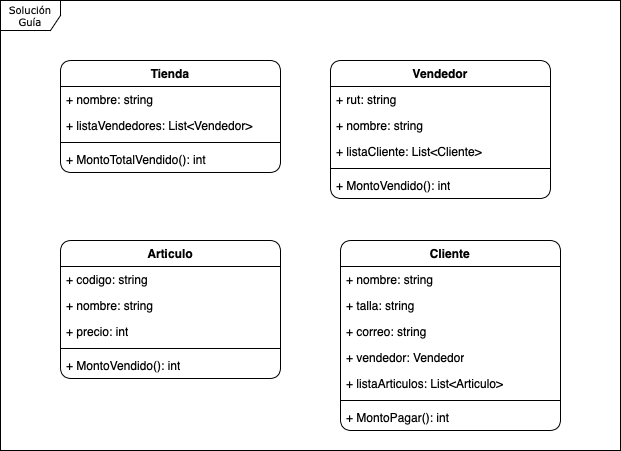

The diagram above was exported from draw.io. Its source (the exported page's mxGraphModel, read from the mxfile embedded in the PNG):
<mxGraphModel dx="954" dy="565" grid="1" gridSize="10" guides="1" tooltips="1" connect="1" arrows="1" fold="1" page="1" pageScale="1" pageWidth="850" pageHeight="1100" background="none" math="0" shadow="0">
  <root>
    <mxCell id="0" />
    <mxCell id="1" parent="0" />
    <mxCell id="17acba5748e5396b-1" value="Solución&lt;br&gt;Guía" style="shape=umlFrame;whiteSpace=wrap;html=1;rounded=1;shadow=0;comic=0;labelBackgroundColor=none;strokeWidth=1;fontFamily=Verdana;fontSize=10;align=center;" parent="1" vertex="1">
      <mxGeometry x="20" y="20" width="620" height="450" as="geometry" />
    </mxCell>
    <mxCell id="eGb4Lpqwe-gDz567kkGE-18" value="Tienda" style="swimlane;fontStyle=1;align=center;verticalAlign=top;childLayout=stackLayout;horizontal=1;startSize=26;horizontalStack=0;resizeParent=1;resizeParentMax=0;resizeLast=0;collapsible=1;marginBottom=0;whiteSpace=wrap;html=1;labelBackgroundColor=none;rounded=1;" vertex="1" parent="1">
      <mxGeometry x="80" y="80" width="220" height="112" as="geometry" />
    </mxCell>
    <mxCell id="eGb4Lpqwe-gDz567kkGE-19" value="+ nombre: string" style="text;strokeColor=none;fillColor=none;align=left;verticalAlign=top;spacingLeft=4;spacingRight=4;overflow=hidden;rotatable=0;points=[[0,0.5],[1,0.5]];portConstraint=eastwest;whiteSpace=wrap;html=1;labelBackgroundColor=none;rounded=1;" vertex="1" parent="eGb4Lpqwe-gDz567kkGE-18">
      <mxGeometry y="26" width="220" height="26" as="geometry" />
    </mxCell>
    <mxCell id="eGb4Lpqwe-gDz567kkGE-22" value="+ listaVendedores: List&amp;lt;Vendedor&amp;gt;" style="text;strokeColor=none;fillColor=none;align=left;verticalAlign=top;spacingLeft=4;spacingRight=4;overflow=hidden;rotatable=0;points=[[0,0.5],[1,0.5]];portConstraint=eastwest;whiteSpace=wrap;html=1;labelBackgroundColor=none;rounded=1;" vertex="1" parent="eGb4Lpqwe-gDz567kkGE-18">
      <mxGeometry y="52" width="220" height="26" as="geometry" />
    </mxCell>
    <mxCell id="eGb4Lpqwe-gDz567kkGE-20" value="" style="line;strokeWidth=1;fillColor=none;align=left;verticalAlign=middle;spacingTop=-1;spacingLeft=3;spacingRight=3;rotatable=0;labelPosition=right;points=[];portConstraint=eastwest;labelBackgroundColor=none;rounded=1;" vertex="1" parent="eGb4Lpqwe-gDz567kkGE-18">
      <mxGeometry y="78" width="220" height="8" as="geometry" />
    </mxCell>
    <mxCell id="eGb4Lpqwe-gDz567kkGE-21" value="+&amp;nbsp;MontoTotalVendido(): int" style="text;strokeColor=none;fillColor=none;align=left;verticalAlign=top;spacingLeft=4;spacingRight=4;overflow=hidden;rotatable=0;points=[[0,0.5],[1,0.5]];portConstraint=eastwest;whiteSpace=wrap;html=1;labelBackgroundColor=none;rounded=1;" vertex="1" parent="eGb4Lpqwe-gDz567kkGE-18">
      <mxGeometry y="86" width="220" height="26" as="geometry" />
    </mxCell>
    <mxCell id="eGb4Lpqwe-gDz567kkGE-23" value="Vendedor" style="swimlane;fontStyle=1;align=center;verticalAlign=top;childLayout=stackLayout;horizontal=1;startSize=26;horizontalStack=0;resizeParent=1;resizeParentMax=0;resizeLast=0;collapsible=1;marginBottom=0;whiteSpace=wrap;html=1;labelBackgroundColor=none;rounded=1;" vertex="1" parent="1">
      <mxGeometry x="350" y="80" width="220" height="138" as="geometry" />
    </mxCell>
    <mxCell id="eGb4Lpqwe-gDz567kkGE-24" value="+ rut: string" style="text;strokeColor=none;fillColor=none;align=left;verticalAlign=top;spacingLeft=4;spacingRight=4;overflow=hidden;rotatable=0;points=[[0,0.5],[1,0.5]];portConstraint=eastwest;whiteSpace=wrap;html=1;labelBackgroundColor=none;rounded=1;" vertex="1" parent="eGb4Lpqwe-gDz567kkGE-23">
      <mxGeometry y="26" width="220" height="26" as="geometry" />
    </mxCell>
    <mxCell id="eGb4Lpqwe-gDz567kkGE-25" value="+ nombre: string" style="text;strokeColor=none;fillColor=none;align=left;verticalAlign=top;spacingLeft=4;spacingRight=4;overflow=hidden;rotatable=0;points=[[0,0.5],[1,0.5]];portConstraint=eastwest;whiteSpace=wrap;html=1;labelBackgroundColor=none;rounded=1;" vertex="1" parent="eGb4Lpqwe-gDz567kkGE-23">
      <mxGeometry y="52" width="220" height="26" as="geometry" />
    </mxCell>
    <mxCell id="eGb4Lpqwe-gDz567kkGE-33" value="+ listaCliente: List&amp;lt;Cliente&amp;gt;" style="text;strokeColor=none;fillColor=none;align=left;verticalAlign=top;spacingLeft=4;spacingRight=4;overflow=hidden;rotatable=0;points=[[0,0.5],[1,0.5]];portConstraint=eastwest;whiteSpace=wrap;html=1;labelBackgroundColor=none;rounded=1;" vertex="1" parent="eGb4Lpqwe-gDz567kkGE-23">
      <mxGeometry y="78" width="220" height="26" as="geometry" />
    </mxCell>
    <mxCell id="eGb4Lpqwe-gDz567kkGE-26" value="" style="line;strokeWidth=1;fillColor=none;align=left;verticalAlign=middle;spacingTop=-1;spacingLeft=3;spacingRight=3;rotatable=0;labelPosition=right;points=[];portConstraint=eastwest;labelBackgroundColor=none;rounded=1;" vertex="1" parent="eGb4Lpqwe-gDz567kkGE-23">
      <mxGeometry y="104" width="220" height="8" as="geometry" />
    </mxCell>
    <mxCell id="eGb4Lpqwe-gDz567kkGE-27" value="+&amp;nbsp;MontoVendido(): int" style="text;strokeColor=none;fillColor=none;align=left;verticalAlign=top;spacingLeft=4;spacingRight=4;overflow=hidden;rotatable=0;points=[[0,0.5],[1,0.5]];portConstraint=eastwest;whiteSpace=wrap;html=1;labelBackgroundColor=none;rounded=1;" vertex="1" parent="eGb4Lpqwe-gDz567kkGE-23">
      <mxGeometry y="112" width="220" height="26" as="geometry" />
    </mxCell>
    <mxCell id="eGb4Lpqwe-gDz567kkGE-35" value="Articulo" style="swimlane;fontStyle=1;align=center;verticalAlign=top;childLayout=stackLayout;horizontal=1;startSize=26;horizontalStack=0;resizeParent=1;resizeParentMax=0;resizeLast=0;collapsible=1;marginBottom=0;whiteSpace=wrap;html=1;labelBackgroundColor=none;rounded=1;" vertex="1" parent="1">
      <mxGeometry x="80" y="260" width="220" height="138" as="geometry" />
    </mxCell>
    <mxCell id="eGb4Lpqwe-gDz567kkGE-36" value="+ codigo: string" style="text;strokeColor=none;fillColor=none;align=left;verticalAlign=top;spacingLeft=4;spacingRight=4;overflow=hidden;rotatable=0;points=[[0,0.5],[1,0.5]];portConstraint=eastwest;whiteSpace=wrap;html=1;labelBackgroundColor=none;rounded=1;" vertex="1" parent="eGb4Lpqwe-gDz567kkGE-35">
      <mxGeometry y="26" width="220" height="26" as="geometry" />
    </mxCell>
    <mxCell id="eGb4Lpqwe-gDz567kkGE-37" value="+ nombre: string" style="text;strokeColor=none;fillColor=none;align=left;verticalAlign=top;spacingLeft=4;spacingRight=4;overflow=hidden;rotatable=0;points=[[0,0.5],[1,0.5]];portConstraint=eastwest;whiteSpace=wrap;html=1;labelBackgroundColor=none;rounded=1;" vertex="1" parent="eGb4Lpqwe-gDz567kkGE-35">
      <mxGeometry y="52" width="220" height="26" as="geometry" />
    </mxCell>
    <mxCell id="eGb4Lpqwe-gDz567kkGE-38" value="+ precio: int" style="text;strokeColor=none;fillColor=none;align=left;verticalAlign=top;spacingLeft=4;spacingRight=4;overflow=hidden;rotatable=0;points=[[0,0.5],[1,0.5]];portConstraint=eastwest;whiteSpace=wrap;html=1;labelBackgroundColor=none;rounded=1;" vertex="1" parent="eGb4Lpqwe-gDz567kkGE-35">
      <mxGeometry y="78" width="220" height="26" as="geometry" />
    </mxCell>
    <mxCell id="eGb4Lpqwe-gDz567kkGE-39" value="" style="line;strokeWidth=1;fillColor=none;align=left;verticalAlign=middle;spacingTop=-1;spacingLeft=3;spacingRight=3;rotatable=0;labelPosition=right;points=[];portConstraint=eastwest;labelBackgroundColor=none;rounded=1;" vertex="1" parent="eGb4Lpqwe-gDz567kkGE-35">
      <mxGeometry y="104" width="220" height="8" as="geometry" />
    </mxCell>
    <mxCell id="eGb4Lpqwe-gDz567kkGE-40" value="+&amp;nbsp;MontoVendido(): int" style="text;strokeColor=none;fillColor=none;align=left;verticalAlign=top;spacingLeft=4;spacingRight=4;overflow=hidden;rotatable=0;points=[[0,0.5],[1,0.5]];portConstraint=eastwest;whiteSpace=wrap;html=1;labelBackgroundColor=none;rounded=1;" vertex="1" parent="eGb4Lpqwe-gDz567kkGE-35">
      <mxGeometry y="112" width="220" height="26" as="geometry" />
    </mxCell>
    <mxCell id="eGb4Lpqwe-gDz567kkGE-41" value="Cliente" style="swimlane;fontStyle=1;align=center;verticalAlign=top;childLayout=stackLayout;horizontal=1;startSize=26;horizontalStack=0;resizeParent=1;resizeParentMax=0;resizeLast=0;collapsible=1;marginBottom=0;whiteSpace=wrap;html=1;labelBackgroundColor=none;rounded=1;" vertex="1" parent="1">
      <mxGeometry x="360" y="260" width="220" height="190" as="geometry" />
    </mxCell>
    <mxCell id="eGb4Lpqwe-gDz567kkGE-42" value="+ nombre: string" style="text;strokeColor=none;fillColor=none;align=left;verticalAlign=top;spacingLeft=4;spacingRight=4;overflow=hidden;rotatable=0;points=[[0,0.5],[1,0.5]];portConstraint=eastwest;whiteSpace=wrap;html=1;labelBackgroundColor=none;rounded=1;" vertex="1" parent="eGb4Lpqwe-gDz567kkGE-41">
      <mxGeometry y="26" width="220" height="26" as="geometry" />
    </mxCell>
    <mxCell id="eGb4Lpqwe-gDz567kkGE-43" value="+ talla: string" style="text;strokeColor=none;fillColor=none;align=left;verticalAlign=top;spacingLeft=4;spacingRight=4;overflow=hidden;rotatable=0;points=[[0,0.5],[1,0.5]];portConstraint=eastwest;whiteSpace=wrap;html=1;labelBackgroundColor=none;rounded=1;" vertex="1" parent="eGb4Lpqwe-gDz567kkGE-41">
      <mxGeometry y="52" width="220" height="26" as="geometry" />
    </mxCell>
    <mxCell id="eGb4Lpqwe-gDz567kkGE-44" value="+ correo: string" style="text;strokeColor=none;fillColor=none;align=left;verticalAlign=top;spacingLeft=4;spacingRight=4;overflow=hidden;rotatable=0;points=[[0,0.5],[1,0.5]];portConstraint=eastwest;whiteSpace=wrap;html=1;labelBackgroundColor=none;rounded=1;" vertex="1" parent="eGb4Lpqwe-gDz567kkGE-41">
      <mxGeometry y="78" width="220" height="26" as="geometry" />
    </mxCell>
    <mxCell id="eGb4Lpqwe-gDz567kkGE-49" value="+ vendedor: Vendedor" style="text;strokeColor=none;fillColor=none;align=left;verticalAlign=top;spacingLeft=4;spacingRight=4;overflow=hidden;rotatable=0;points=[[0,0.5],[1,0.5]];portConstraint=eastwest;whiteSpace=wrap;html=1;labelBackgroundColor=none;rounded=1;" vertex="1" parent="eGb4Lpqwe-gDz567kkGE-41">
      <mxGeometry y="104" width="220" height="26" as="geometry" />
    </mxCell>
    <mxCell id="eGb4Lpqwe-gDz567kkGE-50" value="+ listaArticulos: List&amp;lt;Articulo&amp;gt;" style="text;strokeColor=none;fillColor=none;align=left;verticalAlign=top;spacingLeft=4;spacingRight=4;overflow=hidden;rotatable=0;points=[[0,0.5],[1,0.5]];portConstraint=eastwest;whiteSpace=wrap;html=1;labelBackgroundColor=none;rounded=1;" vertex="1" parent="eGb4Lpqwe-gDz567kkGE-41">
      <mxGeometry y="130" width="220" height="26" as="geometry" />
    </mxCell>
    <mxCell id="eGb4Lpqwe-gDz567kkGE-45" value="" style="line;strokeWidth=1;fillColor=none;align=left;verticalAlign=middle;spacingTop=-1;spacingLeft=3;spacingRight=3;rotatable=0;labelPosition=right;points=[];portConstraint=eastwest;labelBackgroundColor=none;rounded=1;" vertex="1" parent="eGb4Lpqwe-gDz567kkGE-41">
      <mxGeometry y="156" width="220" height="8" as="geometry" />
    </mxCell>
    <mxCell id="eGb4Lpqwe-gDz567kkGE-46" value="+&amp;nbsp;MontoPagar(): int" style="text;strokeColor=none;fillColor=none;align=left;verticalAlign=top;spacingLeft=4;spacingRight=4;overflow=hidden;rotatable=0;points=[[0,0.5],[1,0.5]];portConstraint=eastwest;whiteSpace=wrap;html=1;labelBackgroundColor=none;rounded=1;" vertex="1" parent="eGb4Lpqwe-gDz567kkGE-41">
      <mxGeometry y="164" width="220" height="26" as="geometry" />
    </mxCell>
  </root>
</mxGraphModel>